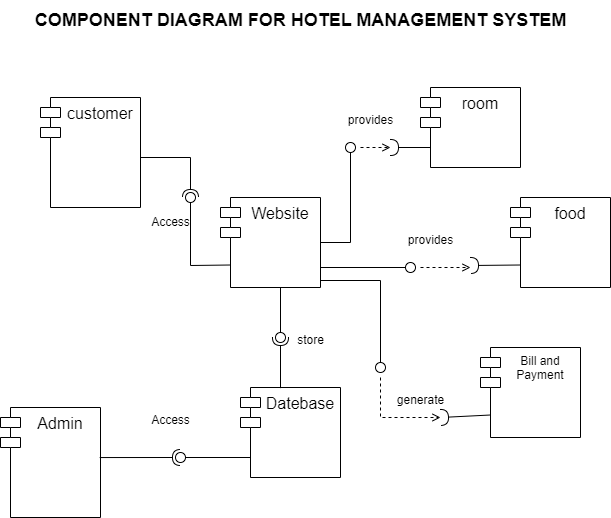

The diagram above was exported from draw.io. Its source (the exported page's mxGraphModel, read from the mxfile embedded in the PNG):
<mxGraphModel dx="1050" dy="557" grid="1" gridSize="10" guides="1" tooltips="1" connect="1" arrows="1" fold="1" page="1" pageScale="1" pageWidth="850" pageHeight="1100" math="0" shadow="0">
  <root>
    <mxCell id="0" />
    <mxCell id="1" parent="0" />
    <mxCell id="EaVKSA0waX2J36c7Lc69-2" value="&lt;span style=&quot;font-size: 18px;&quot;&gt;&lt;b&gt;COMPONENT DIAGRAM FOR HOTEL MANAGEMENT SYSTEM&lt;/b&gt;&lt;/span&gt;" style="text;html=1;align=center;verticalAlign=middle;resizable=0;points=[];autosize=1;strokeColor=none;fillColor=none;" vertex="1" parent="1">
      <mxGeometry x="130" y="43" width="560" height="40" as="geometry" />
    </mxCell>
    <mxCell id="EaVKSA0waX2J36c7Lc69-3" value="&lt;font size=&quot;3&quot;&gt;customer&lt;/font&gt;" style="shape=module;align=left;spacingLeft=20;align=center;verticalAlign=top;whiteSpace=wrap;html=1;" vertex="1" parent="1">
      <mxGeometry x="150" y="140" width="100" height="110" as="geometry" />
    </mxCell>
    <mxCell id="EaVKSA0waX2J36c7Lc69-4" value="&lt;font size=&quot;3&quot;&gt;Website&lt;/font&gt;" style="shape=module;align=left;spacingLeft=20;align=center;verticalAlign=top;whiteSpace=wrap;html=1;" vertex="1" parent="1">
      <mxGeometry x="330" y="240" width="100" height="90" as="geometry" />
    </mxCell>
    <mxCell id="EaVKSA0waX2J36c7Lc69-5" value="&lt;font size=&quot;3&quot;&gt;Admin&lt;/font&gt;" style="shape=module;align=left;spacingLeft=20;align=center;verticalAlign=top;whiteSpace=wrap;html=1;" vertex="1" parent="1">
      <mxGeometry x="110" y="450" width="100" height="110" as="geometry" />
    </mxCell>
    <mxCell id="EaVKSA0waX2J36c7Lc69-6" value="&lt;font size=&quot;3&quot;&gt;Datebase&lt;/font&gt;" style="shape=module;align=left;spacingLeft=20;align=center;verticalAlign=top;whiteSpace=wrap;html=1;" vertex="1" parent="1">
      <mxGeometry x="350" y="430" width="100" height="90" as="geometry" />
    </mxCell>
    <mxCell id="EaVKSA0waX2J36c7Lc69-7" value="&lt;font size=&quot;3&quot;&gt;room&lt;/font&gt;" style="shape=module;align=left;spacingLeft=20;align=center;verticalAlign=top;whiteSpace=wrap;html=1;" vertex="1" parent="1">
      <mxGeometry x="530" y="130" width="100" height="80" as="geometry" />
    </mxCell>
    <mxCell id="EaVKSA0waX2J36c7Lc69-8" value="&lt;font size=&quot;3&quot;&gt;food&lt;/font&gt;" style="shape=module;align=left;spacingLeft=20;align=center;verticalAlign=top;whiteSpace=wrap;html=1;" vertex="1" parent="1">
      <mxGeometry x="620" y="240" width="100" height="90" as="geometry" />
    </mxCell>
    <mxCell id="EaVKSA0waX2J36c7Lc69-9" value="Bill and Payment" style="shape=module;align=left;spacingLeft=20;align=center;verticalAlign=top;whiteSpace=wrap;html=1;" vertex="1" parent="1">
      <mxGeometry x="590" y="390" width="100" height="90" as="geometry" />
    </mxCell>
    <mxCell id="EaVKSA0waX2J36c7Lc69-12" value="" style="rounded=0;orthogonalLoop=1;jettySize=auto;html=1;endArrow=halfCircle;endFill=0;endSize=6;strokeWidth=1;sketch=0;" edge="1" parent="1">
      <mxGeometry relative="1" as="geometry">
        <mxPoint x="250" y="200" as="sourcePoint" />
        <mxPoint x="300" y="240" as="targetPoint" />
        <Array as="points">
          <mxPoint x="300" y="200" />
        </Array>
      </mxGeometry>
    </mxCell>
    <mxCell id="EaVKSA0waX2J36c7Lc69-13" value="" style="rounded=0;orthogonalLoop=1;jettySize=auto;html=1;endArrow=oval;endFill=0;sketch=0;sourcePerimeterSpacing=0;targetPerimeterSpacing=0;endSize=10;exitX=0;exitY=0.75;exitDx=10;exitDy=0;exitPerimeter=0;" edge="1" parent="1" source="EaVKSA0waX2J36c7Lc69-4">
      <mxGeometry relative="1" as="geometry">
        <mxPoint x="400" y="325" as="sourcePoint" />
        <mxPoint x="300" y="240" as="targetPoint" />
        <Array as="points">
          <mxPoint x="300" y="308" />
        </Array>
      </mxGeometry>
    </mxCell>
    <mxCell id="EaVKSA0waX2J36c7Lc69-14" value="" style="ellipse;whiteSpace=wrap;html=1;align=center;aspect=fixed;fillColor=none;strokeColor=none;resizable=0;perimeter=centerPerimeter;rotatable=0;allowArrows=0;points=[];outlineConnect=1;" vertex="1" parent="1">
      <mxGeometry x="415" y="320" width="10" height="10" as="geometry" />
    </mxCell>
    <mxCell id="EaVKSA0waX2J36c7Lc69-15" value="" style="rounded=0;orthogonalLoop=1;jettySize=auto;html=1;endArrow=halfCircle;endFill=0;endSize=6;strokeWidth=1;sketch=0;exitX=0.4;exitY=0.007;exitDx=0;exitDy=0;exitPerimeter=0;" edge="1" parent="1" source="EaVKSA0waX2J36c7Lc69-6">
      <mxGeometry relative="1" as="geometry">
        <mxPoint x="440" y="325" as="sourcePoint" />
        <mxPoint x="390" y="380" as="targetPoint" />
      </mxGeometry>
    </mxCell>
    <mxCell id="EaVKSA0waX2J36c7Lc69-16" value="" style="rounded=0;orthogonalLoop=1;jettySize=auto;html=1;endArrow=oval;endFill=0;sketch=0;sourcePerimeterSpacing=0;targetPerimeterSpacing=0;endSize=10;" edge="1" parent="1">
      <mxGeometry relative="1" as="geometry">
        <mxPoint x="390" y="330" as="sourcePoint" />
        <mxPoint x="390" y="380" as="targetPoint" />
      </mxGeometry>
    </mxCell>
    <mxCell id="EaVKSA0waX2J36c7Lc69-17" value="" style="ellipse;whiteSpace=wrap;html=1;align=center;aspect=fixed;fillColor=none;strokeColor=none;resizable=0;perimeter=centerPerimeter;rotatable=0;allowArrows=0;points=[];outlineConnect=1;" vertex="1" parent="1">
      <mxGeometry x="415" y="320" width="10" height="10" as="geometry" />
    </mxCell>
    <mxCell id="EaVKSA0waX2J36c7Lc69-19" value="" style="rounded=0;orthogonalLoop=1;jettySize=auto;html=1;endArrow=halfCircle;endFill=0;endSize=6;strokeWidth=1;sketch=0;exitX=0.992;exitY=0.455;exitDx=0;exitDy=0;exitPerimeter=0;" edge="1" parent="1" source="EaVKSA0waX2J36c7Lc69-5">
      <mxGeometry relative="1" as="geometry">
        <mxPoint x="440" y="325" as="sourcePoint" />
        <mxPoint x="290" y="500" as="targetPoint" />
      </mxGeometry>
    </mxCell>
    <mxCell id="EaVKSA0waX2J36c7Lc69-20" value="" style="rounded=0;orthogonalLoop=1;jettySize=auto;html=1;endArrow=oval;endFill=0;sketch=0;sourcePerimeterSpacing=0;targetPerimeterSpacing=0;endSize=10;" edge="1" parent="1">
      <mxGeometry relative="1" as="geometry">
        <mxPoint x="360" y="500" as="sourcePoint" />
        <mxPoint x="290" y="500" as="targetPoint" />
      </mxGeometry>
    </mxCell>
    <mxCell id="EaVKSA0waX2J36c7Lc69-21" value="" style="ellipse;whiteSpace=wrap;html=1;align=center;aspect=fixed;fillColor=none;strokeColor=none;resizable=0;perimeter=centerPerimeter;rotatable=0;allowArrows=0;points=[];outlineConnect=1;" vertex="1" parent="1">
      <mxGeometry x="415" y="320" width="10" height="10" as="geometry" />
    </mxCell>
    <mxCell id="EaVKSA0waX2J36c7Lc69-22" value="" style="rounded=0;orthogonalLoop=1;jettySize=auto;html=1;endArrow=halfCircle;endFill=0;endSize=6;strokeWidth=1;sketch=0;exitX=0;exitY=0.75;exitDx=10;exitDy=0;exitPerimeter=0;" edge="1" parent="1" source="EaVKSA0waX2J36c7Lc69-7">
      <mxGeometry relative="1" as="geometry">
        <mxPoint x="440" y="325" as="sourcePoint" />
        <mxPoint x="500" y="190" as="targetPoint" />
      </mxGeometry>
    </mxCell>
    <mxCell id="EaVKSA0waX2J36c7Lc69-23" value="" style="rounded=0;orthogonalLoop=1;jettySize=auto;html=1;endArrow=oval;endFill=0;sketch=0;sourcePerimeterSpacing=0;targetPerimeterSpacing=0;endSize=10;exitX=1;exitY=0.5;exitDx=0;exitDy=0;" edge="1" parent="1" source="EaVKSA0waX2J36c7Lc69-4">
      <mxGeometry relative="1" as="geometry">
        <mxPoint x="400" y="325" as="sourcePoint" />
        <mxPoint x="460" y="190" as="targetPoint" />
        <Array as="points">
          <mxPoint x="460" y="285" />
        </Array>
      </mxGeometry>
    </mxCell>
    <mxCell id="EaVKSA0waX2J36c7Lc69-24" value="" style="ellipse;whiteSpace=wrap;html=1;align=center;aspect=fixed;fillColor=none;strokeColor=none;resizable=0;perimeter=centerPerimeter;rotatable=0;allowArrows=0;points=[];outlineConnect=1;" vertex="1" parent="1">
      <mxGeometry x="415" y="320" width="10" height="10" as="geometry" />
    </mxCell>
    <mxCell id="EaVKSA0waX2J36c7Lc69-25" value="" style="rounded=0;orthogonalLoop=1;jettySize=auto;html=1;endArrow=halfCircle;endFill=0;endSize=6;strokeWidth=1;sketch=0;exitX=0;exitY=0.75;exitDx=10;exitDy=0;exitPerimeter=0;" edge="1" parent="1" source="EaVKSA0waX2J36c7Lc69-8">
      <mxGeometry relative="1" as="geometry">
        <mxPoint x="440" y="325" as="sourcePoint" />
        <mxPoint x="580" y="308" as="targetPoint" />
      </mxGeometry>
    </mxCell>
    <mxCell id="EaVKSA0waX2J36c7Lc69-26" value="" style="rounded=0;orthogonalLoop=1;jettySize=auto;html=1;endArrow=oval;endFill=0;sketch=0;sourcePerimeterSpacing=0;targetPerimeterSpacing=0;endSize=10;" edge="1" parent="1">
      <mxGeometry relative="1" as="geometry">
        <mxPoint x="430" y="310" as="sourcePoint" />
        <mxPoint x="520" y="310" as="targetPoint" />
      </mxGeometry>
    </mxCell>
    <mxCell id="EaVKSA0waX2J36c7Lc69-27" value="" style="ellipse;whiteSpace=wrap;html=1;align=center;aspect=fixed;fillColor=none;strokeColor=none;resizable=0;perimeter=centerPerimeter;rotatable=0;allowArrows=0;points=[];outlineConnect=1;" vertex="1" parent="1">
      <mxGeometry x="415" y="320" width="10" height="10" as="geometry" />
    </mxCell>
    <mxCell id="EaVKSA0waX2J36c7Lc69-28" value="" style="rounded=0;orthogonalLoop=1;jettySize=auto;html=1;endArrow=halfCircle;endFill=0;endSize=6;strokeWidth=1;sketch=0;exitX=0;exitY=0.75;exitDx=10;exitDy=0;exitPerimeter=0;" edge="1" parent="1" source="EaVKSA0waX2J36c7Lc69-9">
      <mxGeometry relative="1" as="geometry">
        <mxPoint x="440" y="325" as="sourcePoint" />
        <mxPoint x="550" y="460" as="targetPoint" />
      </mxGeometry>
    </mxCell>
    <mxCell id="EaVKSA0waX2J36c7Lc69-29" value="" style="rounded=0;orthogonalLoop=1;jettySize=auto;html=1;endArrow=oval;endFill=0;sketch=0;sourcePerimeterSpacing=0;targetPerimeterSpacing=0;endSize=10;" edge="1" parent="1">
      <mxGeometry relative="1" as="geometry">
        <mxPoint x="430" y="323" as="sourcePoint" />
        <mxPoint x="490" y="410" as="targetPoint" />
        <Array as="points">
          <mxPoint x="490" y="323" />
        </Array>
      </mxGeometry>
    </mxCell>
    <mxCell id="EaVKSA0waX2J36c7Lc69-30" value="" style="ellipse;whiteSpace=wrap;html=1;align=center;aspect=fixed;fillColor=none;strokeColor=none;resizable=0;perimeter=centerPerimeter;rotatable=0;allowArrows=0;points=[];outlineConnect=1;" vertex="1" parent="1">
      <mxGeometry x="415" y="320" width="10" height="10" as="geometry" />
    </mxCell>
    <mxCell id="EaVKSA0waX2J36c7Lc69-33" value="" style="html=1;verticalAlign=bottom;labelBackgroundColor=none;endArrow=open;endFill=0;dashed=1;rounded=0;" edge="1" parent="1">
      <mxGeometry width="160" relative="1" as="geometry">
        <mxPoint x="470" y="190" as="sourcePoint" />
        <mxPoint x="500" y="190" as="targetPoint" />
      </mxGeometry>
    </mxCell>
    <mxCell id="EaVKSA0waX2J36c7Lc69-37" value="" style="html=1;verticalAlign=bottom;labelBackgroundColor=none;endArrow=open;endFill=0;dashed=1;rounded=0;" edge="1" parent="1">
      <mxGeometry width="160" relative="1" as="geometry">
        <mxPoint x="530" y="310" as="sourcePoint" />
        <mxPoint x="580" y="310" as="targetPoint" />
      </mxGeometry>
    </mxCell>
    <mxCell id="EaVKSA0waX2J36c7Lc69-38" value="" style="html=1;verticalAlign=bottom;labelBackgroundColor=none;endArrow=open;endFill=0;dashed=1;rounded=0;" edge="1" parent="1">
      <mxGeometry width="160" relative="1" as="geometry">
        <mxPoint x="490" y="420" as="sourcePoint" />
        <mxPoint x="550" y="460" as="targetPoint" />
        <Array as="points">
          <mxPoint x="490" y="460" />
        </Array>
      </mxGeometry>
    </mxCell>
    <mxCell id="EaVKSA0waX2J36c7Lc69-39" value="Access" style="text;html=1;align=center;verticalAlign=middle;resizable=0;points=[];autosize=1;strokeColor=none;fillColor=none;" vertex="1" parent="1">
      <mxGeometry x="250" y="250" width="60" height="30" as="geometry" />
    </mxCell>
    <mxCell id="EaVKSA0waX2J36c7Lc69-40" value="Access" style="text;html=1;align=center;verticalAlign=middle;resizable=0;points=[];autosize=1;strokeColor=none;fillColor=none;" vertex="1" parent="1">
      <mxGeometry x="250" y="448" width="60" height="30" as="geometry" />
    </mxCell>
    <mxCell id="EaVKSA0waX2J36c7Lc69-41" value="store" style="text;html=1;align=center;verticalAlign=middle;resizable=0;points=[];autosize=1;strokeColor=none;fillColor=none;" vertex="1" parent="1">
      <mxGeometry x="395" y="368" width="50" height="30" as="geometry" />
    </mxCell>
    <mxCell id="EaVKSA0waX2J36c7Lc69-42" value="generate" style="text;html=1;align=center;verticalAlign=middle;resizable=0;points=[];autosize=1;strokeColor=none;fillColor=none;" vertex="1" parent="1">
      <mxGeometry x="495" y="428" width="70" height="30" as="geometry" />
    </mxCell>
    <mxCell id="EaVKSA0waX2J36c7Lc69-43" value="provides" style="text;html=1;align=center;verticalAlign=middle;resizable=0;points=[];autosize=1;strokeColor=none;fillColor=none;" vertex="1" parent="1">
      <mxGeometry x="505" y="268" width="70" height="30" as="geometry" />
    </mxCell>
    <mxCell id="EaVKSA0waX2J36c7Lc69-44" value="provides" style="text;html=1;align=center;verticalAlign=middle;resizable=0;points=[];autosize=1;strokeColor=none;fillColor=none;" vertex="1" parent="1">
      <mxGeometry x="445" y="148" width="70" height="30" as="geometry" />
    </mxCell>
  </root>
</mxGraphModel>